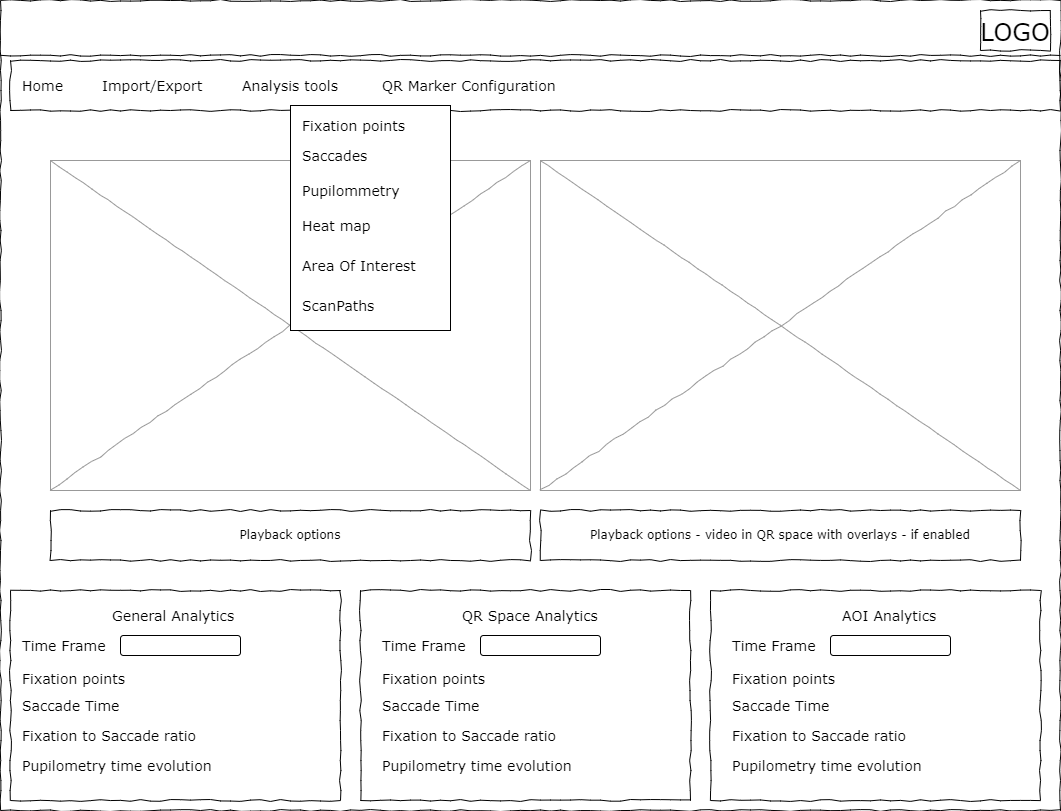

The diagram above was exported from draw.io. Its source (the exported page's mxGraphModel, read from the mxfile embedded in the PNG):
<mxGraphModel dx="2058" dy="1188" grid="1" gridSize="10" guides="1" tooltips="1" connect="1" arrows="1" fold="1" page="1" pageScale="1" pageWidth="1100" pageHeight="850" background="#ffffff" math="0" shadow="0">
  <root>
    <mxCell id="0" />
    <mxCell id="1" parent="0" />
    <mxCell id="677b7b8949515195-1" value="" style="whiteSpace=wrap;html=1;rounded=0;shadow=0;labelBackgroundColor=none;strokeColor=#000000;strokeWidth=1;fillColor=none;fontFamily=Verdana;fontSize=12;fontColor=#000000;align=center;comic=1;" parent="1" vertex="1">
      <mxGeometry x="20" y="20" width="1060" height="810" as="geometry" />
    </mxCell>
    <mxCell id="677b7b8949515195-2" value="&lt;font style=&quot;font-size: 24px;&quot;&gt;LOGO&lt;/font&gt;" style="whiteSpace=wrap;html=1;rounded=0;shadow=0;labelBackgroundColor=none;strokeWidth=1;fontFamily=Verdana;fontSize=28;align=center;comic=1;" parent="1" vertex="1">
      <mxGeometry x="1000" y="30" width="70" height="40" as="geometry" />
    </mxCell>
    <mxCell id="677b7b8949515195-8" value="" style="whiteSpace=wrap;html=1;rounded=0;shadow=0;labelBackgroundColor=none;strokeWidth=1;fillColor=none;fontFamily=Verdana;fontSize=12;align=center;comic=1;" parent="1" vertex="1">
      <mxGeometry x="30" y="610" width="330" height="210" as="geometry" />
    </mxCell>
    <mxCell id="677b7b8949515195-9" value="" style="line;strokeWidth=1;html=1;rounded=0;shadow=0;labelBackgroundColor=none;fillColor=none;fontFamily=Verdana;fontSize=14;fontColor=#000000;align=center;comic=1;" parent="1" vertex="1">
      <mxGeometry x="20" y="70" width="1060" height="10" as="geometry" />
    </mxCell>
    <mxCell id="677b7b8949515195-10" value="" style="whiteSpace=wrap;html=1;rounded=0;shadow=0;labelBackgroundColor=none;strokeWidth=1;fillColor=none;fontFamily=Verdana;fontSize=12;align=center;comic=1;" parent="1" vertex="1">
      <mxGeometry x="30" y="80" width="1050" height="50" as="geometry" />
    </mxCell>
    <mxCell id="677b7b8949515195-11" value="Home" style="text;html=1;points=[];align=left;verticalAlign=top;spacingTop=-4;fontSize=14;fontFamily=Verdana" parent="1" vertex="1">
      <mxGeometry x="40" y="95" width="60" height="15" as="geometry" />
    </mxCell>
    <mxCell id="677b7b8949515195-12" value="Import/Export" style="text;html=1;points=[];align=left;verticalAlign=top;spacingTop=-4;fontSize=14;fontFamily=Verdana" parent="1" vertex="1">
      <mxGeometry x="120" y="95" width="60" height="20" as="geometry" />
    </mxCell>
    <mxCell id="677b7b8949515195-13" value="Analysis tools" style="text;html=1;points=[];align=left;verticalAlign=top;spacingTop=-4;fontSize=14;fontFamily=Verdana" parent="1" vertex="1">
      <mxGeometry x="260" y="95" width="60" height="20" as="geometry" />
    </mxCell>
    <mxCell id="677b7b8949515195-14" value="QR Marker Configuration&amp;nbsp;" style="text;html=1;points=[];align=left;verticalAlign=top;spacingTop=-4;fontSize=14;fontFamily=Verdana" parent="1" vertex="1">
      <mxGeometry x="400" y="95" width="60" height="20" as="geometry" />
    </mxCell>
    <mxCell id="677b7b8949515195-16" value="" style="verticalLabelPosition=bottom;shadow=0;dashed=0;align=center;html=1;verticalAlign=top;strokeWidth=1;shape=mxgraph.mockup.graphics.simpleIcon;strokeColor=#999999;rounded=0;labelBackgroundColor=none;fontFamily=Verdana;fontSize=14;fontColor=#000000;comic=1;" parent="1" vertex="1">
      <mxGeometry x="70" y="180" width="480" height="330" as="geometry" />
    </mxCell>
    <mxCell id="qwBX4drv_svDkVCXMGxv-3" value="Playback options" style="whiteSpace=wrap;html=1;rounded=0;shadow=0;labelBackgroundColor=none;strokeWidth=1;fillColor=none;fontFamily=Verdana;fontSize=12;align=center;comic=1;" parent="1" vertex="1">
      <mxGeometry x="70" y="530" width="480" height="50" as="geometry" />
    </mxCell>
    <mxCell id="qwBX4drv_svDkVCXMGxv-4" value="General Analytics&amp;nbsp;" style="text;html=1;points=[];align=left;verticalAlign=top;spacingTop=-4;fontSize=14;fontFamily=Verdana" parent="1" vertex="1">
      <mxGeometry x="130" y="625" width="60" height="15" as="geometry" />
    </mxCell>
    <mxCell id="qwBX4drv_svDkVCXMGxv-5" value="Time Frame&amp;nbsp;" style="text;html=1;points=[];align=left;verticalAlign=top;spacingTop=-4;fontSize=14;fontFamily=Verdana" parent="1" vertex="1">
      <mxGeometry x="40" y="655" width="60" height="15" as="geometry" />
    </mxCell>
    <mxCell id="qwBX4drv_svDkVCXMGxv-7" value="Fixation points&amp;nbsp;" style="text;html=1;points=[];align=left;verticalAlign=top;spacingTop=-4;fontSize=14;fontFamily=Verdana" parent="1" vertex="1">
      <mxGeometry x="40" y="687.5" width="60" height="15" as="geometry" />
    </mxCell>
    <mxCell id="qwBX4drv_svDkVCXMGxv-8" value="Saccade Time" style="text;html=1;points=[];align=left;verticalAlign=top;spacingTop=-4;fontSize=14;fontFamily=Verdana" parent="1" vertex="1">
      <mxGeometry x="40" y="715" width="60" height="15" as="geometry" />
    </mxCell>
    <mxCell id="qwBX4drv_svDkVCXMGxv-9" value="Fixation to Saccade ratio" style="text;html=1;points=[];align=left;verticalAlign=top;spacingTop=-4;fontSize=14;fontFamily=Verdana" parent="1" vertex="1">
      <mxGeometry x="40" y="745" width="60" height="15" as="geometry" />
    </mxCell>
    <mxCell id="qwBX4drv_svDkVCXMGxv-10" value="" style="rounded=1;whiteSpace=wrap;html=1;" parent="1" vertex="1">
      <mxGeometry x="140" y="655" width="120" height="20" as="geometry" />
    </mxCell>
    <mxCell id="qwBX4drv_svDkVCXMGxv-11" value="" style="whiteSpace=wrap;html=1;rounded=0;shadow=0;labelBackgroundColor=none;strokeWidth=1;fillColor=none;fontFamily=Verdana;fontSize=12;align=center;comic=1;" parent="1" vertex="1">
      <mxGeometry x="380" y="610" width="330" height="210" as="geometry" />
    </mxCell>
    <mxCell id="qwBX4drv_svDkVCXMGxv-19" value="QR Space Analytics" style="text;html=1;points=[];align=left;verticalAlign=top;spacingTop=-4;fontSize=14;fontFamily=Verdana" parent="1" vertex="1">
      <mxGeometry x="480" y="625" width="60" height="15" as="geometry" />
    </mxCell>
    <mxCell id="qwBX4drv_svDkVCXMGxv-20" value="Time Frame&amp;nbsp;" style="text;html=1;points=[];align=left;verticalAlign=top;spacingTop=-4;fontSize=14;fontFamily=Verdana" parent="1" vertex="1">
      <mxGeometry x="400" y="655" width="60" height="15" as="geometry" />
    </mxCell>
    <mxCell id="qwBX4drv_svDkVCXMGxv-21" value="Fixation points&amp;nbsp;" style="text;html=1;points=[];align=left;verticalAlign=top;spacingTop=-4;fontSize=14;fontFamily=Verdana" parent="1" vertex="1">
      <mxGeometry x="400" y="687.5" width="60" height="15" as="geometry" />
    </mxCell>
    <mxCell id="qwBX4drv_svDkVCXMGxv-22" value="Saccade Time" style="text;html=1;points=[];align=left;verticalAlign=top;spacingTop=-4;fontSize=14;fontFamily=Verdana" parent="1" vertex="1">
      <mxGeometry x="400" y="715" width="60" height="15" as="geometry" />
    </mxCell>
    <mxCell id="qwBX4drv_svDkVCXMGxv-23" value="Fixation to Saccade ratio" style="text;html=1;points=[];align=left;verticalAlign=top;spacingTop=-4;fontSize=14;fontFamily=Verdana" parent="1" vertex="1">
      <mxGeometry x="400" y="745" width="60" height="15" as="geometry" />
    </mxCell>
    <mxCell id="qwBX4drv_svDkVCXMGxv-24" value="" style="rounded=1;whiteSpace=wrap;html=1;" parent="1" vertex="1">
      <mxGeometry x="500" y="655" width="120" height="20" as="geometry" />
    </mxCell>
    <mxCell id="qwBX4drv_svDkVCXMGxv-25" value="" style="whiteSpace=wrap;html=1;rounded=0;shadow=0;labelBackgroundColor=none;strokeWidth=1;fillColor=none;fontFamily=Verdana;fontSize=12;align=center;comic=1;" parent="1" vertex="1">
      <mxGeometry x="730" y="610" width="330" height="210" as="geometry" />
    </mxCell>
    <mxCell id="qwBX4drv_svDkVCXMGxv-26" value="AOI Analytics" style="text;html=1;points=[];align=left;verticalAlign=top;spacingTop=-4;fontSize=14;fontFamily=Verdana" parent="1" vertex="1">
      <mxGeometry x="860" y="625" width="60" height="15" as="geometry" />
    </mxCell>
    <mxCell id="qwBX4drv_svDkVCXMGxv-27" value="Time Frame&amp;nbsp;" style="text;html=1;points=[];align=left;verticalAlign=top;spacingTop=-4;fontSize=14;fontFamily=Verdana" parent="1" vertex="1">
      <mxGeometry x="750" y="655" width="60" height="15" as="geometry" />
    </mxCell>
    <mxCell id="qwBX4drv_svDkVCXMGxv-28" value="Fixation points&amp;nbsp;" style="text;html=1;points=[];align=left;verticalAlign=top;spacingTop=-4;fontSize=14;fontFamily=Verdana" parent="1" vertex="1">
      <mxGeometry x="750" y="687.5" width="60" height="15" as="geometry" />
    </mxCell>
    <mxCell id="qwBX4drv_svDkVCXMGxv-29" value="Saccade Time" style="text;html=1;points=[];align=left;verticalAlign=top;spacingTop=-4;fontSize=14;fontFamily=Verdana" parent="1" vertex="1">
      <mxGeometry x="750" y="715" width="60" height="15" as="geometry" />
    </mxCell>
    <mxCell id="qwBX4drv_svDkVCXMGxv-30" value="Fixation to Saccade ratio" style="text;html=1;points=[];align=left;verticalAlign=top;spacingTop=-4;fontSize=14;fontFamily=Verdana" parent="1" vertex="1">
      <mxGeometry x="750" y="745" width="60" height="15" as="geometry" />
    </mxCell>
    <mxCell id="qwBX4drv_svDkVCXMGxv-31" value="" style="rounded=1;whiteSpace=wrap;html=1;" parent="1" vertex="1">
      <mxGeometry x="850" y="655" width="120" height="20" as="geometry" />
    </mxCell>
    <mxCell id="qwBX4drv_svDkVCXMGxv-34" value="Pupilometry time evolution" style="text;html=1;points=[];align=left;verticalAlign=top;spacingTop=-4;fontSize=14;fontFamily=Verdana" parent="1" vertex="1">
      <mxGeometry x="40" y="775" width="60" height="15" as="geometry" />
    </mxCell>
    <mxCell id="qwBX4drv_svDkVCXMGxv-36" value="Pupilometry time evolution" style="text;html=1;points=[];align=left;verticalAlign=top;spacingTop=-4;fontSize=14;fontFamily=Verdana" parent="1" vertex="1">
      <mxGeometry x="400" y="775" width="60" height="15" as="geometry" />
    </mxCell>
    <mxCell id="qwBX4drv_svDkVCXMGxv-37" value="Pupilometry time evolution" style="text;html=1;points=[];align=left;verticalAlign=top;spacingTop=-4;fontSize=14;fontFamily=Verdana" parent="1" vertex="1">
      <mxGeometry x="750" y="775" width="60" height="15" as="geometry" />
    </mxCell>
    <mxCell id="qwBX4drv_svDkVCXMGxv-38" value="" style="verticalLabelPosition=bottom;shadow=0;dashed=0;align=center;html=1;verticalAlign=top;strokeWidth=1;shape=mxgraph.mockup.graphics.simpleIcon;strokeColor=#999999;rounded=0;labelBackgroundColor=none;fontFamily=Verdana;fontSize=14;fontColor=#000000;comic=1;" parent="1" vertex="1">
      <mxGeometry x="560" y="180" width="480" height="330" as="geometry" />
    </mxCell>
    <mxCell id="qwBX4drv_svDkVCXMGxv-39" value="Playback options - video in QR space with overlays - if enabled" style="whiteSpace=wrap;html=1;rounded=0;shadow=0;labelBackgroundColor=none;strokeWidth=1;fillColor=none;fontFamily=Verdana;fontSize=12;align=center;comic=1;" parent="1" vertex="1">
      <mxGeometry x="560" y="530" width="480" height="50" as="geometry" />
    </mxCell>
    <mxCell id="qwBX4drv_svDkVCXMGxv-40" value="" style="rounded=0;whiteSpace=wrap;html=1;" parent="1" vertex="1">
      <mxGeometry x="310" y="125" width="160" height="225" as="geometry" />
    </mxCell>
    <mxCell id="qwBX4drv_svDkVCXMGxv-41" value="Fixation points" style="text;html=1;points=[];align=left;verticalAlign=top;spacingTop=-4;fontSize=14;fontFamily=Verdana" parent="1" vertex="1">
      <mxGeometry x="320" y="135" width="60" height="15" as="geometry" />
    </mxCell>
    <mxCell id="qwBX4drv_svDkVCXMGxv-42" value="Saccades" style="text;html=1;points=[];align=left;verticalAlign=top;spacingTop=-4;fontSize=14;fontFamily=Verdana" parent="1" vertex="1">
      <mxGeometry x="320" y="165" width="60" height="15" as="geometry" />
    </mxCell>
    <mxCell id="qwBX4drv_svDkVCXMGxv-43" value="Pupilommetry" style="text;html=1;points=[];align=left;verticalAlign=top;spacingTop=-4;fontSize=14;fontFamily=Verdana" parent="1" vertex="1">
      <mxGeometry x="320" y="200" width="60" height="15" as="geometry" />
    </mxCell>
    <mxCell id="qwBX4drv_svDkVCXMGxv-44" value="Heat map" style="text;html=1;points=[];align=left;verticalAlign=top;spacingTop=-4;fontSize=14;fontFamily=Verdana" parent="1" vertex="1">
      <mxGeometry x="320" y="235" width="60" height="15" as="geometry" />
    </mxCell>
    <mxCell id="qwBX4drv_svDkVCXMGxv-45" value="Area Of Interest" style="text;html=1;points=[];align=left;verticalAlign=top;spacingTop=-4;fontSize=14;fontFamily=Verdana" parent="1" vertex="1">
      <mxGeometry x="320" y="275" width="120" height="40" as="geometry" />
    </mxCell>
    <mxCell id="qwBX4drv_svDkVCXMGxv-46" value="ScanPaths" style="text;html=1;points=[];align=left;verticalAlign=top;spacingTop=-4;fontSize=14;fontFamily=Verdana" parent="1" vertex="1">
      <mxGeometry x="320" y="315" width="60" height="15" as="geometry" />
    </mxCell>
  </root>
</mxGraphModel>